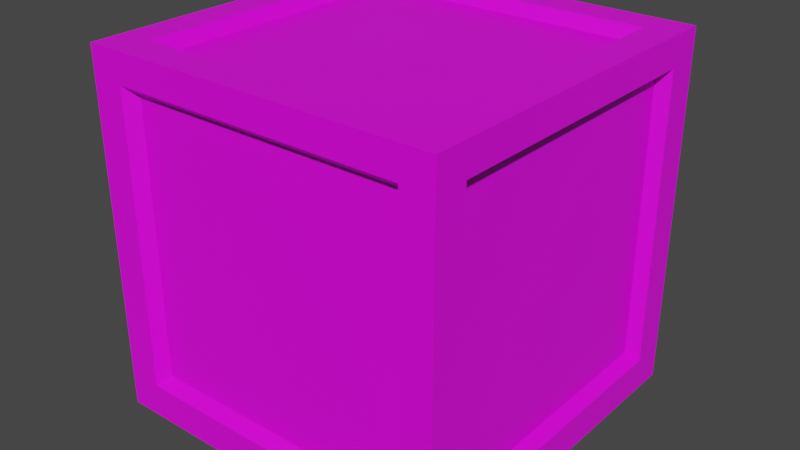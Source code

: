 # Source: box.blend  (saved by Blender 3.0.42; exported with 4.5.12 LTS)
import bpy
from mathutils import Matrix  # noqa: F401  (used for matrix-valued properties, if any)

bpy.ops.wm.read_factory_settings(use_empty=True)
scene = bpy.context.scene
scene.name = 'Scene'

# ---- collections
col_collection = bpy.data.collections.new('Collection'); scene.collection.children.link(col_collection)

# ---- images (referenced by path relative to the original .blend; pixels are not part of the script)
import os
ASSET_DIR = os.environ.get("B2B_ASSET_DIR", "")  # directory of the original .blend (textures are referenced by path, not embedded)
HERE = os.path.dirname(os.path.abspath(__file__))  # packed textures are extracted next to this script under _unpacked/

def load_image(name, relpath, width, height, colorspace="sRGB"):
    """Load a texture the original file referenced (path relative to the .blend, or extracted next to this script)."""
    p = next((c for c in (os.path.join(HERE, relpath), os.path.join(ASSET_DIR, relpath)) if relpath and os.path.exists(c)), "")
    if p:
        img = bpy.data.images.load(p, check_existing=True)
        img.name = name
    else:  # same state as the original file: an image datablock whose file is absent (Cycles renders it pink)
        img = bpy.data.images.new(name, width, height)
        img.source = "FILE"
        img.filepath = "//" + (relpath or name)
    img.colorspace_settings.name = colorspace
    return img
img_x = load_image('Без имени', 'texture.png', 1024, 1024, 'sRGB')

# ---- materials (node trees are filled in below, after node groups)
mat_material = bpy.data.materials.new('Material')
mat_material.alpha_threshold = 0.0
mat_material.use_transparent_shadow = False
mat_material.line_color = (0.0, 0.0, 0.0, 1.0)

# ---- material node trees
mat_material.use_nodes = True; mat_material.node_tree.nodes.clear()
_N = mat_material.node_tree.nodes; _L = mat_material.node_tree.links
n0 = _N.new('ShaderNodeOutputMaterial'); n0.name = 'Material Output'; n0.location = (300, 300)
n1 = _N.new('ShaderNodeBsdfPrincipled'); n1.name = 'Principled BSDF'; n1.location = (10, 300)
n1.distribution = 'GGX'
n1.subsurface_method = 'RANDOM_WALK_SKIN'
n1.inputs[2].default_value = 0.4
n1.inputs[3].default_value = 1.45
n1.inputs[27].default_value = (0.0, 0.0, 0.0, 1.0)
n1.inputs[28].default_value = 1.0
n2 = _N.new('ShaderNodeTexImage'); n2.name = 'Изображение-текстура'; n2.location = (-280, 284)
n2.image = img_x
_L.new(n1.outputs[0], n0.inputs[0])
_L.new(n2.outputs[0], n1.inputs[0])
n0.is_active_output = True

# ---- world
world_world = bpy.data.worlds.new('World'); scene.world = world_world
world_world.use_nodes = True; world_world.node_tree.nodes.clear()
_N = world_world.node_tree.nodes; _L = world_world.node_tree.links
n0 = _N.new('ShaderNodeOutputWorld'); n0.name = 'World Output'; n0.location = (300, 300)
n1 = _N.new('ShaderNodeBackground'); n1.name = 'Background'; n1.location = (10, 300)
n1.inputs[0].default_value = (0.05088, 0.05088, 0.05088, 1.0)
_L.new(n1.outputs[0], n0.inputs[0])
n0.is_active_output = True
world_world.color = (0.05088, 0.05088, 0.05088)
world_world.use_sun_shadow = False
world_world.sun_shadow_jitter_overblur = 0.0

# ---- meshes
me_cube = bpy.data.meshes.new('Cube')
me_cube.from_pydata([(1.0, 1.0, 1.0), (1.0, 1.0, -1.0), (1.0, -1.0, 1.0), (1.0, -1.0, -1.0), (-1.0, 1.0, 1.0), (-1.0, 1.0, -1.0), (-1.0, -1.0, 1.0), (-1.0, -1.0, -1.0), (-1.0, 0.8132, -1.0), (1.0, 0.8132, 1.0), (-1.0, 0.8132, 1.0), (1.0, 0.8132, -1.0), (-1.0, -0.8143, -1.0), (1.0, -0.8143, 1.0), (-1.0, -0.8143, 1.0), (1.0, -0.8143, -1.0), (1.0, 1.0, 0.8352), (-1.0, -1.0, 0.8352), (1.0, -1.0, 0.8352), (-1.0, 1.0, 0.8352), (1.0, 0.8132, 0.8352), (-1.0, 0.8132, 0.8352), (-1.0, -0.8143, 0.8352), (1.0, -0.8143, 0.8352), (1.0, 1.0, -0.8121), (1.0, -1.0, -0.8121), (-1.0, 1.0, -0.8121), (1.0, 0.8132, -0.8121), (-1.0, 0.8132, -0.8121), (-1.0, -0.8143, -0.8121), (1.0, -0.8143, -0.8121), (-1.0, -1.0, -0.8121), (0.8242, 1.0, -1.0), (0.8242, -1.0, 1.0), (0.8242, -1.0, -1.0), (0.8242, 1.0, 1.0), (0.8242, 0.8132, -1.0), (0.8242, 0.8132, 1.0), (0.8242, -0.8143, -1.0), (0.8242, -0.8143, 1.0), (0.8242, 1.0, 0.8352), (0.8242, -1.0, 0.8352), (0.8242, -1.0, -0.8121), (0.8242, 1.0, -0.8121), (-0.8132, 1.0, -1.0), (-0.8132, -1.0, 1.0), (-0.8132, 0.8132, -1.0), (-0.8132, -0.8143, -1.0), (-0.8132, -1.0, 0.8352), (-0.8132, -1.0, -0.8121), (-0.8132, -1.0, -1.0), (-0.8132, 1.0, 1.0), (-0.8132, 0.8132, 1.0), (-0.8132, -0.8143, 1.0), (-0.8132, 1.0, 0.8352), (-0.8132, 1.0, -0.8121), (0.9354, 0.7604, 0.7815), (0.9354, -0.7615, 0.7815), (-0.9349, -0.7615, 0.7815), (-0.9349, 0.7604, 0.7815), (0.9354, 0.7604, -0.7589), (-0.9349, 0.7604, -0.7589), (-0.9349, -0.7615, -0.7589), (0.9354, -0.7615, -0.7589), (-0.7602, 0.7604, 0.9357), (0.771, 0.7604, 0.9357), (-0.7602, -0.7615, 0.9357), (0.771, -0.7615, 0.9357), (-0.7602, 0.9351, 0.7815), (0.771, 0.9351, 0.7815), (-0.7602, 0.9351, -0.7589), (0.771, 0.9351, -0.7589), (0.771, -0.9352, 0.7815), (0.771, -0.9352, -0.7589), (0.771, 0.7604, -0.9347), (0.771, -0.7615, -0.9347), (-0.7602, 0.7604, -0.9347), (-0.7602, -0.7615, -0.9347), (-0.7602, -0.9352, 0.7815), (-0.7602, -0.9352, -0.7589)], [], [(53, 14, 6, 45), (48, 45, 6, 17), (21, 10, 4, 19), (38, 15, 3, 34), (23, 13, 2, 18), (40, 35, 0, 16), (16, 0, 9, 20), (32, 1, 11, 36), (22, 14, 10, 21), (51, 4, 10, 52), (17, 6, 14, 22), (20, 9, 13, 23), (36, 11, 15, 38), (52, 10, 14, 53), (47, 46, 76, 77), (31, 17, 22, 29), (27, 20, 56, 60), (24, 16, 20, 27), (43, 40, 16, 24), (30, 23, 18, 25), (28, 21, 19, 26), (49, 48, 17, 31), (50, 49, 31, 7), (8, 28, 26, 5), (15, 30, 25, 3), (32, 43, 24, 1), (1, 24, 27, 11), (12, 29, 28, 8), (7, 31, 29, 12), (11, 27, 30, 15), (44, 55, 43, 32), (3, 25, 42, 34), (25, 18, 41, 42), (39, 37, 65, 67), (9, 37, 39, 13), (54, 40, 69, 68), (0, 35, 37, 9), (44, 32, 36, 46), (54, 51, 35, 40), (47, 38, 34, 50), (18, 2, 33, 41), (13, 39, 33, 2), (12, 47, 50, 7), (19, 4, 51, 54), (5, 44, 46, 8), (8, 46, 47, 12), (26, 19, 54, 55), (5, 26, 55, 44), (34, 42, 49, 50), (22, 21, 59, 58), (40, 43, 71, 69), (35, 51, 52, 37), (41, 33, 45, 48), (39, 53, 45, 33), (60, 56, 57, 63), (62, 58, 59, 61), (70, 68, 69, 71), (76, 74, 75, 77), (73, 72, 78, 79), (65, 64, 66, 67), (36, 38, 75, 74), (21, 28, 61, 59), (55, 54, 68, 70), (43, 55, 70, 71), (46, 36, 74, 76), (29, 22, 58, 62), (28, 29, 62, 61), (38, 47, 77, 75), (23, 30, 63, 57), (37, 52, 64, 65), (20, 23, 57, 56), (41, 48, 78, 72), (48, 49, 79, 78), (30, 27, 60, 63), (42, 41, 72, 73), (49, 42, 73, 79), (52, 53, 66, 64), (53, 39, 67, 66)])
_uv = me_cube.uv_layers.new(name='UVMap')
_uv.uv.foreach_set('vector', [0.8014, 0.2473, 0.8264, 0.2473, 0.8264, 0.2721, 0.8014, 0.2721, 0.02998, 0.2501, 0.02998, 0.2721, 0.005036, 0.2721, 0.005036, 0.2501, 0.02998, 0.5272, 0.02998, 0.5493, 0.005036, 0.5493, 0.005036, 0.5272, 0.5258, 0.2473, 0.5493, 0.2473, 0.5493, 0.2721, 0.5258, 0.2721, 0.307, 0.5272, 0.307, 0.5493, 0.2822, 0.5493, 0.2822, 0.5272, 0.02851, 0.8044, 0.02851, 0.8264, 0.005036, 0.8264, 0.005036, 0.8044, 0.5493, 0.5272, 0.5493, 0.5493, 0.5243, 0.5493, 0.5243, 0.5272, 0.5258, 0.005036, 0.5493, 0.005036, 0.5493, 0.02998, 0.5258, 0.02998, 0.2473, 0.5272, 0.2473, 0.5493, 0.02998, 0.5493, 0.02998, 0.5272, 0.8014, 0.005036, 0.8264, 0.005036, 0.8264, 0.02998, 0.8014, 0.02998, 0.2721, 0.5272, 0.2721, 0.5493, 0.2473, 0.5493, 0.2473, 0.5272, 0.5243, 0.5272, 0.5243, 0.5493, 0.307, 0.5493, 0.307, 0.5272, 0.5258, 0.02998, 0.5493, 0.02998, 0.5493, 0.2473, 0.5258, 0.2473, 0.8014, 0.02998, 0.8264, 0.02998, 0.8264, 0.2473, 0.8014, 0.2473, 0.3572, 0.9924, 0.3572, 0.7751, 0.3659, 0.7821, 0.3659, 0.9854, 0.2721, 0.3073, 0.2721, 0.5272, 0.2473, 0.5272, 0.2473, 0.3073, 0.9013, 0.005036, 0.9013, 0.225, 0.8927, 0.2178, 0.8927, 0.01213, 0.5493, 0.3073, 0.5493, 0.5272, 0.5243, 0.5272, 0.5243, 0.3073, 0.02851, 0.5844, 0.02851, 0.8044, 0.005036, 0.8044, 0.005036, 0.5844, 0.307, 0.3073, 0.307, 0.5272, 0.2822, 0.5272, 0.2822, 0.3073, 0.02998, 0.3073, 0.02998, 0.5272, 0.005036, 0.5272, 0.005036, 0.3073, 0.02998, 0.03013, 0.02998, 0.2501, 0.005036, 0.2501, 0.005036, 0.03013, 0.02998, 0.005036, 0.02998, 0.03013, 0.005036, 0.03013, 0.005036, 0.005036, 0.02998, 0.2822, 0.02998, 0.3073, 0.005036, 0.3073, 0.005036, 0.2822, 0.307, 0.2822, 0.307, 0.3073, 0.2822, 0.3073, 0.2822, 0.2822, 0.02851, 0.5593, 0.02851, 0.5844, 0.005036, 0.5844, 0.005036, 0.5593, 0.5493, 0.2822, 0.5493, 0.3073, 0.5243, 0.3073, 0.5243, 0.2822, 0.2473, 0.2822, 0.2473, 0.3073, 0.02998, 0.3073, 0.02998, 0.2822, 0.2721, 0.2822, 0.2721, 0.3073, 0.2473, 0.3073, 0.2473, 0.2822, 0.5243, 0.2822, 0.5243, 0.3073, 0.307, 0.3073, 0.307, 0.2822, 0.2472, 0.5593, 0.2472, 0.5844, 0.02851, 0.5844, 0.02851, 0.5593, 0.2721, 0.005036, 0.2721, 0.03013, 0.2486, 0.03013, 0.2486, 0.005036, 0.2721, 0.03013, 0.2721, 0.2501, 0.2486, 0.2501, 0.2486, 0.03013, 0.9864, 0.2224, 0.9864, 0.005036, 0.995, 0.01208, 0.995, 0.2153, 0.5593, 0.02998, 0.5828, 0.02998, 0.5828, 0.2473, 0.5593, 0.2473, 0.9676, 0.2237, 0.9676, 0.005036, 0.9763, 0.01214, 0.9763, 0.2166, 0.5593, 0.005036, 0.5828, 0.005036, 0.5828, 0.02998, 0.5593, 0.02998, 0.3071, 0.005036, 0.5258, 0.005036, 0.5258, 0.02998, 0.3071, 0.02998, 0.2472, 0.8044, 0.2472, 0.8264, 0.02851, 0.8264, 0.02851, 0.8044, 0.3071, 0.2473, 0.5258, 0.2473, 0.5258, 0.2721, 0.3071, 0.2721, 0.2721, 0.2501, 0.2721, 0.2721, 0.2486, 0.2721, 0.2486, 0.2501, 0.5593, 0.2473, 0.5828, 0.2473, 0.5828, 0.2721, 0.5593, 0.2721, 0.2822, 0.2473, 0.3071, 0.2473, 0.3071, 0.2721, 0.2822, 0.2721, 0.2721, 0.8044, 0.2721, 0.8264, 0.2472, 0.8264, 0.2472, 0.8044, 0.2822, 0.005036, 0.3071, 0.005036, 0.3071, 0.02998, 0.2822, 0.02998, 0.2822, 0.02998, 0.3071, 0.02998, 0.3071, 0.2473, 0.2822, 0.2473, 0.2721, 0.5844, 0.2721, 0.8044, 0.2472, 0.8044, 0.2472, 0.5844, 0.2721, 0.5593, 0.2721, 0.5844, 0.2472, 0.5844, 0.2472, 0.5593, 0.2486, 0.005036, 0.2486, 0.03013, 0.02998, 0.03013, 0.02998, 0.005036, 0.4133, 0.9924, 0.4133, 0.7751, 0.422, 0.7821, 0.422, 0.9854, 0.8451, 0.005036, 0.8451, 0.225, 0.8365, 0.2179, 0.8365, 0.0122, 0.5828, 0.005036, 0.8014, 0.005036, 0.8014, 0.02998, 0.5828, 0.02998, 0.2486, 0.2501, 0.2486, 0.2721, 0.02998, 0.2721, 0.02998, 0.2501, 0.5828, 0.2473, 0.8014, 0.2473, 0.8014, 0.2721, 0.5828, 0.2721, 0.7626, 0.7137, 0.7626, 0.9194, 0.5593, 0.9194, 0.5593, 0.7137, 0.4854, 0.5593, 0.4854, 0.765, 0.2822, 0.765, 0.2822, 0.5593, 0.7638, 0.498, 0.7638, 0.7037, 0.5593, 0.7037, 0.5593, 0.498, 0.9759, 0.7137, 0.9759, 0.9182, 0.7726, 0.9182, 0.7726, 0.7137, 0.7638, 0.2822, 0.7638, 0.4879, 0.5593, 0.4879, 0.5593, 0.2822, 0.9771, 0.2822, 0.9771, 0.4866, 0.7739, 0.4866, 0.7739, 0.2822, 0.3384, 0.9924, 0.3384, 0.7751, 0.3471, 0.7821, 0.3471, 0.9854, 0.5229, 0.5593, 0.5229, 0.7793, 0.5142, 0.7722, 0.5142, 0.5665, 0.5417, 0.5593, 0.5417, 0.7793, 0.533, 0.7721, 0.533, 0.5664, 0.2822, 0.9937, 0.2822, 0.7751, 0.2908, 0.7822, 0.2908, 0.9866, 0.9488, 0.2237, 0.9488, 0.005036, 0.9576, 0.01214, 0.9576, 0.2166, 0.5042, 0.5593, 0.5042, 0.7793, 0.4955, 0.7721, 0.4955, 0.5664, 0.432, 0.9924, 0.432, 0.7751, 0.4407, 0.7821, 0.4407, 0.9854, 0.93, 0.2237, 0.93, 0.005036, 0.9388, 0.01211, 0.9388, 0.2166, 0.92, 0.005036, 0.92, 0.225, 0.9113, 0.2179, 0.9113, 0.0122, 0.3845, 0.7751, 0.3845, 0.9937, 0.376, 0.9867, 0.376, 0.7822, 0.4695, 0.9924, 0.4695, 0.7751, 0.4781, 0.7821, 0.4781, 0.9854, 0.3283, 0.7751, 0.3283, 0.9937, 0.3196, 0.9867, 0.3196, 0.7822, 0.8826, 0.005036, 0.8826, 0.225, 0.8739, 0.2179, 0.8739, 0.0122, 0.4508, 0.9924, 0.4508, 0.7751, 0.4594, 0.7821, 0.4594, 0.9854, 0.8639, 0.005036, 0.8639, 0.225, 0.8552, 0.2178, 0.8552, 0.01213, 0.3096, 0.7751, 0.3096, 0.9937, 0.3009, 0.9866, 0.3009, 0.7822, 0.9859, 0.9311, 0.9859, 0.7137, 0.9945, 0.7208, 0.9945, 0.924, 0.4032, 0.7751, 0.4032, 0.9937, 0.3946, 0.9866, 0.3946, 0.7822])
me_cube.materials.append(mat_material)
me_cube.use_remesh_preserve_volume = False
me_cube.use_remesh_preserve_attributes = False
me_cube.use_mirror_vertex_groups = False
me_cube.update()

# ---- objects
ob_cube = bpy.data.objects.new('Cube', me_cube)

# ---- transforms, parenting, visibility, modifiers, constraints
ob_cube.location = (0.0, 0.0, 0.0)
ob_cube.lock_rotations_4d = False
ob_cube.empty_display_type = 'ARROWS'
ob_cube.lineart.crease_threshold = 0.0

# ---- collection membership
col_collection.objects.link(ob_cube)

# ---- scene / render settings (as saved in the file)
scene.frame_start = 1; scene.frame_end = 250; scene.frame_set(1)
scene.render.engine = 'BLENDER_EEVEE_NEXT'
scene.cycles.sampling_pattern = 'TABULATED_SOBOL'
scene.cycles.use_light_tree = False
scene.view_settings.view_transform = 'Filmic'
bpy.context.view_layer.update()

# ---- added for rendering (the .blend has no active camera and no usable light): camera, sun
cam_auto = bpy.data.cameras.new('AutoCamera')
cam_auto.lens = 50.0
cam_auto.sensor_width = 36.0
cam_auto.clip_end = 1000.0
ob_auto_camera = bpy.data.objects.new('AutoCamera', cam_auto)
scene.collection.objects.link(ob_auto_camera)
ob_auto_camera.location = (3.20507, -3.84609, 2.56406)
ob_auto_camera.rotation_euler = (1.09748, -7.21219e-08, 0.694738)
scene.camera = ob_auto_camera
light_auto_sun = bpy.data.lights.new('AutoSun', 'SUN')
light_auto_sun.energy = 3.0
light_auto_sun.angle = 0.0523599
ob_auto_sun = bpy.data.objects.new('AutoSun', light_auto_sun)
scene.collection.objects.link(ob_auto_sun)
ob_auto_sun.rotation_euler = (0.872665, 0.174533, 0.523599)
bpy.context.view_layer.update()
